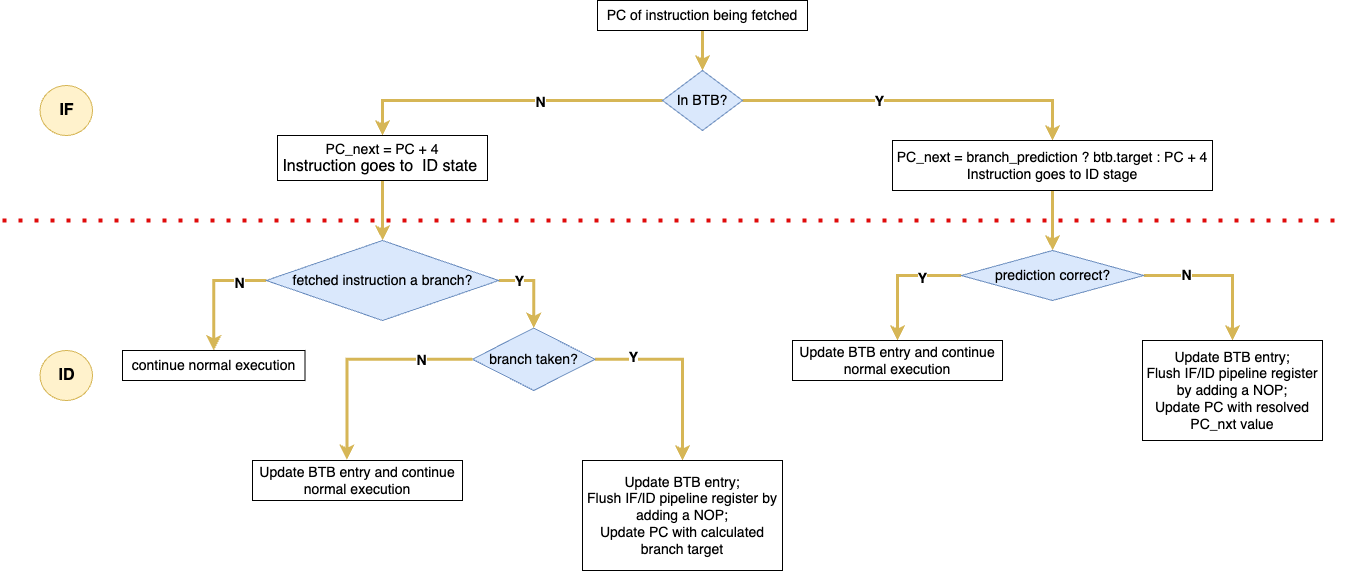

The diagram above was exported from draw.io. Its source (the exported page's mxGraphModel, read from the mxfile embedded in the PNG):
<mxGraphModel dx="1376" dy="351" grid="1" gridSize="10" guides="1" tooltips="1" connect="1" arrows="1" fold="1" page="0" pageScale="1" pageWidth="827" pageHeight="1169" math="0" shadow="0">
  <root>
    <mxCell id="0" />
    <mxCell id="1" parent="0" />
    <mxCell id="TFEVHNmQDJ-2zwP0eNp4-36" style="edgeStyle=orthogonalEdgeStyle;rounded=0;orthogonalLoop=1;jettySize=auto;html=1;entryX=0.5;entryY=0;entryDx=0;entryDy=0;fillColor=#fff2cc;strokeColor=#d6b656;strokeWidth=3;" parent="1" source="TFEVHNmQDJ-2zwP0eNp4-34" target="TFEVHNmQDJ-2zwP0eNp4-35" edge="1">
      <mxGeometry relative="1" as="geometry" />
    </mxCell>
    <mxCell id="TFEVHNmQDJ-2zwP0eNp4-34" value="&lt;font style=&quot;font-size: 14px;&quot;&gt;PC of instruction being fetched&lt;/font&gt;" style="rounded=0;whiteSpace=wrap;html=1;" parent="1" vertex="1">
      <mxGeometry x="315" y="620" width="210" height="30" as="geometry" />
    </mxCell>
    <mxCell id="TFEVHNmQDJ-2zwP0eNp4-40" style="edgeStyle=orthogonalEdgeStyle;rounded=0;orthogonalLoop=1;jettySize=auto;html=1;exitX=0;exitY=0.5;exitDx=0;exitDy=0;entryX=0.5;entryY=0;entryDx=0;entryDy=0;fillColor=#fff2cc;strokeColor=#d6b656;strokeWidth=3;" parent="1" source="TFEVHNmQDJ-2zwP0eNp4-35" target="TFEVHNmQDJ-2zwP0eNp4-38" edge="1">
      <mxGeometry relative="1" as="geometry" />
    </mxCell>
    <mxCell id="EUmPWOKBNTS7WG_nW38w-5" value="&lt;b&gt;&lt;font style=&quot;font-size: 14px;&quot;&gt;N&lt;/font&gt;&lt;/b&gt;" style="edgeLabel;html=1;align=center;verticalAlign=middle;resizable=0;points=[];" parent="TFEVHNmQDJ-2zwP0eNp4-40" vertex="1" connectable="0">
      <mxGeometry x="-0.2211" y="1" relative="1" as="geometry">
        <mxPoint as="offset" />
      </mxGeometry>
    </mxCell>
    <mxCell id="TFEVHNmQDJ-2zwP0eNp4-41" style="edgeStyle=orthogonalEdgeStyle;rounded=0;orthogonalLoop=1;jettySize=auto;html=1;exitX=1;exitY=0.5;exitDx=0;exitDy=0;entryX=0.5;entryY=0;entryDx=0;entryDy=0;fillColor=#fff2cc;strokeColor=#d6b656;strokeWidth=3;" parent="1" source="TFEVHNmQDJ-2zwP0eNp4-35" target="TFEVHNmQDJ-2zwP0eNp4-39" edge="1">
      <mxGeometry relative="1" as="geometry" />
    </mxCell>
    <mxCell id="EUmPWOKBNTS7WG_nW38w-4" value="&lt;font style=&quot;font-size: 14px;&quot;&gt;&lt;b&gt;Y&lt;/b&gt;&lt;/font&gt;" style="edgeLabel;html=1;align=center;verticalAlign=middle;resizable=0;points=[];" parent="TFEVHNmQDJ-2zwP0eNp4-41" vertex="1" connectable="0">
      <mxGeometry x="-0.1812" y="2" relative="1" as="geometry">
        <mxPoint x="-7" y="2" as="offset" />
      </mxGeometry>
    </mxCell>
    <mxCell id="TFEVHNmQDJ-2zwP0eNp4-35" value="&lt;font style=&quot;font-size: 14px;&quot;&gt;In BTB?&lt;/font&gt;" style="rhombus;whiteSpace=wrap;html=1;fillColor=#dae8fc;strokeColor=#6c8ebf;" parent="1" vertex="1">
      <mxGeometry x="380" y="690" width="80" height="60" as="geometry" />
    </mxCell>
    <mxCell id="TFEVHNmQDJ-2zwP0eNp4-43" value="" style="edgeStyle=orthogonalEdgeStyle;rounded=0;orthogonalLoop=1;jettySize=auto;html=1;fillColor=#fff2cc;strokeColor=#d6b656;strokeWidth=3;" parent="1" source="TFEVHNmQDJ-2zwP0eNp4-38" target="TFEVHNmQDJ-2zwP0eNp4-42" edge="1">
      <mxGeometry relative="1" as="geometry" />
    </mxCell>
    <mxCell id="TFEVHNmQDJ-2zwP0eNp4-38" value="&lt;font style=&quot;font-size: 14px;&quot;&gt;PC_next = PC + 4&lt;/font&gt;&lt;div&gt;&lt;font size=&quot;3&quot;&gt;Instruction goes to&amp;nbsp; ID state&amp;nbsp;&lt;/font&gt;&lt;/div&gt;" style="rounded=0;whiteSpace=wrap;html=1;" parent="1" vertex="1">
      <mxGeometry x="-5" y="755" width="210" height="45" as="geometry" />
    </mxCell>
    <mxCell id="TFEVHNmQDJ-2zwP0eNp4-45" value="" style="edgeStyle=orthogonalEdgeStyle;rounded=0;orthogonalLoop=1;jettySize=auto;html=1;strokeWidth=3;fillColor=#fff2cc;strokeColor=#d6b656;" parent="1" source="TFEVHNmQDJ-2zwP0eNp4-39" target="TFEVHNmQDJ-2zwP0eNp4-44" edge="1">
      <mxGeometry relative="1" as="geometry" />
    </mxCell>
    <mxCell id="TFEVHNmQDJ-2zwP0eNp4-39" value="&lt;font style=&quot;font-size: 14px;&quot;&gt;PC_next = branch_prediction ? btb.target : PC + 4&lt;/font&gt;&lt;div&gt;&lt;font style=&quot;font-size: 14px;&quot;&gt;Instruction goes to ID stage&lt;/font&gt;&lt;/div&gt;" style="rounded=0;whiteSpace=wrap;html=1;" parent="1" vertex="1">
      <mxGeometry x="610" y="760" width="320" height="50" as="geometry" />
    </mxCell>
    <mxCell id="TFEVHNmQDJ-2zwP0eNp4-53" style="edgeStyle=orthogonalEdgeStyle;rounded=0;orthogonalLoop=1;jettySize=auto;html=1;exitX=1;exitY=0.5;exitDx=0;exitDy=0;entryX=0.5;entryY=0;entryDx=0;entryDy=0;fillColor=#fff2cc;strokeColor=#d6b656;strokeWidth=3;" parent="1" source="TFEVHNmQDJ-2zwP0eNp4-42" target="TFEVHNmQDJ-2zwP0eNp4-52" edge="1">
      <mxGeometry relative="1" as="geometry" />
    </mxCell>
    <mxCell id="TFEVHNmQDJ-2zwP0eNp4-62" value="&lt;b&gt;&lt;font style=&quot;font-size: 14px;&quot;&gt;Y&lt;/font&gt;&lt;/b&gt;" style="edgeLabel;html=1;align=center;verticalAlign=middle;resizable=0;points=[];" parent="TFEVHNmQDJ-2zwP0eNp4-53" vertex="1" connectable="0">
      <mxGeometry x="-0.5245" relative="1" as="geometry">
        <mxPoint as="offset" />
      </mxGeometry>
    </mxCell>
    <mxCell id="TFEVHNmQDJ-2zwP0eNp4-60" style="edgeStyle=orthogonalEdgeStyle;rounded=0;orthogonalLoop=1;jettySize=auto;html=1;exitX=0;exitY=0.5;exitDx=0;exitDy=0;fillColor=#fff2cc;strokeColor=#d6b656;strokeWidth=3;" parent="1" source="TFEVHNmQDJ-2zwP0eNp4-42" target="TFEVHNmQDJ-2zwP0eNp4-46" edge="1">
      <mxGeometry relative="1" as="geometry" />
    </mxCell>
    <mxCell id="TFEVHNmQDJ-2zwP0eNp4-61" value="&lt;font style=&quot;font-size: 14px;&quot;&gt;&lt;b&gt;N&lt;/b&gt;&lt;/font&gt;" style="edgeLabel;html=1;align=center;verticalAlign=middle;resizable=0;points=[];" parent="TFEVHNmQDJ-2zwP0eNp4-60" vertex="1" connectable="0">
      <mxGeometry x="-0.5418" y="2" relative="1" as="geometry">
        <mxPoint x="1" as="offset" />
      </mxGeometry>
    </mxCell>
    <mxCell id="TFEVHNmQDJ-2zwP0eNp4-42" value="&lt;font style=&quot;font-size: 14px;&quot;&gt;fetched instruction a branch?&lt;/font&gt;" style="rhombus;whiteSpace=wrap;html=1;fillColor=#dae8fc;strokeColor=#6c8ebf;" parent="1" vertex="1">
      <mxGeometry x="-16.25" y="860" width="232.5" height="80" as="geometry" />
    </mxCell>
    <mxCell id="TFEVHNmQDJ-2zwP0eNp4-68" style="edgeStyle=orthogonalEdgeStyle;rounded=0;orthogonalLoop=1;jettySize=auto;html=1;exitX=0;exitY=0.5;exitDx=0;exitDy=0;entryX=0.5;entryY=0;entryDx=0;entryDy=0;strokeWidth=3;fillColor=#fff2cc;strokeColor=#d6b656;" parent="1" source="TFEVHNmQDJ-2zwP0eNp4-44" target="TFEVHNmQDJ-2zwP0eNp4-67" edge="1">
      <mxGeometry relative="1" as="geometry" />
    </mxCell>
    <mxCell id="EUmPWOKBNTS7WG_nW38w-1" value="&lt;b&gt;&lt;font style=&quot;font-size: 14px;&quot;&gt;Y&lt;/font&gt;&lt;/b&gt;" style="edgeLabel;html=1;align=center;verticalAlign=middle;resizable=0;points=[];" parent="TFEVHNmQDJ-2zwP0eNp4-68" vertex="1" connectable="0">
      <mxGeometry x="-0.3891" y="2" relative="1" as="geometry">
        <mxPoint as="offset" />
      </mxGeometry>
    </mxCell>
    <mxCell id="TFEVHNmQDJ-2zwP0eNp4-70" style="edgeStyle=orthogonalEdgeStyle;rounded=0;orthogonalLoop=1;jettySize=auto;html=1;exitX=1;exitY=0.5;exitDx=0;exitDy=0;entryX=0.5;entryY=0;entryDx=0;entryDy=0;strokeWidth=3;fillColor=#fff2cc;strokeColor=#d6b656;" parent="1" source="TFEVHNmQDJ-2zwP0eNp4-44" target="TFEVHNmQDJ-2zwP0eNp4-76" edge="1">
      <mxGeometry relative="1" as="geometry">
        <mxPoint x="950" y="960" as="targetPoint" />
      </mxGeometry>
    </mxCell>
    <mxCell id="EUmPWOKBNTS7WG_nW38w-2" value="&lt;font style=&quot;font-size: 14px;&quot;&gt;&lt;b&gt;N&lt;/b&gt;&lt;/font&gt;" style="edgeLabel;html=1;align=center;verticalAlign=middle;resizable=0;points=[];" parent="TFEVHNmQDJ-2zwP0eNp4-70" vertex="1" connectable="0">
      <mxGeometry x="-0.454" y="1" relative="1" as="geometry">
        <mxPoint as="offset" />
      </mxGeometry>
    </mxCell>
    <mxCell id="TFEVHNmQDJ-2zwP0eNp4-44" value="&lt;font style=&quot;font-size: 14px;&quot;&gt;prediction correct?&lt;/font&gt;" style="rhombus;whiteSpace=wrap;html=1;fillColor=#dae8fc;strokeColor=#6c8ebf;" parent="1" vertex="1">
      <mxGeometry x="678.75" y="870" width="182.5" height="50" as="geometry" />
    </mxCell>
    <mxCell id="TFEVHNmQDJ-2zwP0eNp4-46" value="&lt;font style=&quot;font-size: 14px;&quot;&gt;continue normal execution&lt;/font&gt;" style="rounded=0;whiteSpace=wrap;html=1;" parent="1" vertex="1">
      <mxGeometry x="-160" y="970" width="182.5" height="30" as="geometry" />
    </mxCell>
    <mxCell id="TFEVHNmQDJ-2zwP0eNp4-59" style="edgeStyle=orthogonalEdgeStyle;rounded=0;orthogonalLoop=1;jettySize=auto;html=1;exitX=1;exitY=0.5;exitDx=0;exitDy=0;entryX=0.5;entryY=0;entryDx=0;entryDy=0;fillColor=#fff2cc;strokeColor=#d6b656;strokeWidth=3;" parent="1" source="TFEVHNmQDJ-2zwP0eNp4-52" target="TFEVHNmQDJ-2zwP0eNp4-57" edge="1">
      <mxGeometry relative="1" as="geometry" />
    </mxCell>
    <mxCell id="TFEVHNmQDJ-2zwP0eNp4-66" value="&lt;b&gt;&lt;font style=&quot;font-size: 14px;&quot;&gt;Y&lt;/font&gt;&lt;/b&gt;" style="edgeLabel;html=1;align=center;verticalAlign=middle;resizable=0;points=[];" parent="TFEVHNmQDJ-2zwP0eNp4-59" vertex="1" connectable="0">
      <mxGeometry x="-0.6" y="2" relative="1" as="geometry">
        <mxPoint as="offset" />
      </mxGeometry>
    </mxCell>
    <mxCell id="TFEVHNmQDJ-2zwP0eNp4-52" value="&lt;font style=&quot;font-size: 14px;&quot;&gt;branch taken?&lt;/font&gt;" style="rhombus;whiteSpace=wrap;html=1;fillColor=#dae8fc;strokeColor=#6c8ebf;" parent="1" vertex="1">
      <mxGeometry x="190" y="947.5" width="122.5" height="62.5" as="geometry" />
    </mxCell>
    <mxCell id="TFEVHNmQDJ-2zwP0eNp4-55" value="&lt;div&gt;&lt;font style=&quot;font-size: 14px;&quot;&gt;Update BTB entry and&amp;nbsp;&lt;span style=&quot;background-color: transparent; color: light-dark(rgb(0, 0, 0), rgb(255, 255, 255));&quot;&gt;continue normal execution&lt;/span&gt;&lt;/font&gt;&lt;/div&gt;" style="rounded=0;whiteSpace=wrap;html=1;" parent="1" vertex="1">
      <mxGeometry x="-30" y="1080" width="210" height="40" as="geometry" />
    </mxCell>
    <mxCell id="TFEVHNmQDJ-2zwP0eNp4-57" value="&lt;div&gt;&lt;font style=&quot;font-size: 14px;&quot;&gt;Update BTB entry;&lt;/font&gt;&lt;/div&gt;&lt;div&gt;&lt;font style=&quot;font-size: 14px;&quot;&gt;Flush IF/ID pipeline register by adding a NOP;&lt;/font&gt;&lt;/div&gt;&lt;div&gt;&lt;font style=&quot;font-size: 14px;&quot;&gt;Update PC with calculated branch target&lt;/font&gt;&lt;/div&gt;" style="rounded=0;whiteSpace=wrap;html=1;" parent="1" vertex="1">
      <mxGeometry x="300" y="1080" width="200" height="110" as="geometry" />
    </mxCell>
    <mxCell id="TFEVHNmQDJ-2zwP0eNp4-58" style="edgeStyle=orthogonalEdgeStyle;rounded=0;orthogonalLoop=1;jettySize=auto;html=1;exitX=0;exitY=0.5;exitDx=0;exitDy=0;entryX=0.45;entryY=-0.017;entryDx=0;entryDy=0;entryPerimeter=0;fillColor=#fff2cc;strokeColor=#d6b656;strokeWidth=3;" parent="1" source="TFEVHNmQDJ-2zwP0eNp4-52" target="TFEVHNmQDJ-2zwP0eNp4-55" edge="1">
      <mxGeometry relative="1" as="geometry" />
    </mxCell>
    <mxCell id="TFEVHNmQDJ-2zwP0eNp4-65" value="&lt;b&gt;&lt;font style=&quot;font-size: 14px;&quot;&gt;N&lt;/font&gt;&lt;/b&gt;" style="edgeLabel;html=1;align=center;verticalAlign=middle;resizable=0;points=[];" parent="TFEVHNmQDJ-2zwP0eNp4-58" vertex="1" connectable="0">
      <mxGeometry x="-0.5323" y="1" relative="1" as="geometry">
        <mxPoint x="1" as="offset" />
      </mxGeometry>
    </mxCell>
    <mxCell id="TFEVHNmQDJ-2zwP0eNp4-67" value="&lt;font style=&quot;font-size: 14px;&quot;&gt;Update BTB entry and&amp;nbsp;&lt;span style=&quot;color: light-dark(rgb(0, 0, 0), rgb(255, 255, 255)); background-color: transparent;&quot;&gt;continue normal execution&lt;/span&gt;&lt;/font&gt;" style="rounded=0;whiteSpace=wrap;html=1;" parent="1" vertex="1">
      <mxGeometry x="510" y="960" width="210" height="40" as="geometry" />
    </mxCell>
    <mxCell id="TFEVHNmQDJ-2zwP0eNp4-73" value="" style="endArrow=none;dashed=1;html=1;dashPattern=1 3;strokeWidth=4;rounded=0;strokeColor=light-dark(#e00b0b, #ededed);" parent="1" edge="1">
      <mxGeometry width="50" height="50" relative="1" as="geometry">
        <mxPoint x="-280" y="840" as="sourcePoint" />
        <mxPoint x="1060" y="840" as="targetPoint" />
      </mxGeometry>
    </mxCell>
    <mxCell id="TFEVHNmQDJ-2zwP0eNp4-74" value="&lt;b&gt;&lt;font style=&quot;font-size: 16px;&quot;&gt;IF&lt;/font&gt;&lt;/b&gt;" style="ellipse;whiteSpace=wrap;html=1;fillColor=#fff2cc;strokeColor=#d6b656;" parent="1" vertex="1">
      <mxGeometry x="-242.5" y="705" width="52.5" height="50" as="geometry" />
    </mxCell>
    <mxCell id="TFEVHNmQDJ-2zwP0eNp4-75" value="&lt;b&gt;&lt;font style=&quot;font-size: 16px;&quot;&gt;ID&lt;/font&gt;&lt;/b&gt;" style="ellipse;whiteSpace=wrap;html=1;fillColor=#fff2cc;strokeColor=#d6b656;" parent="1" vertex="1">
      <mxGeometry x="-242.5" y="970" width="52.5" height="50" as="geometry" />
    </mxCell>
    <mxCell id="TFEVHNmQDJ-2zwP0eNp4-76" value="&lt;div&gt;&lt;font style=&quot;font-size: 14px;&quot;&gt;Update BTB entry;&lt;/font&gt;&lt;/div&gt;&lt;div&gt;&lt;font style=&quot;font-size: 14px;&quot;&gt;Flush IF/ID pipeline register by adding a NOP;&lt;/font&gt;&lt;/div&gt;&lt;div&gt;&lt;font style=&quot;font-size: 14px;&quot;&gt;Update PC&amp;nbsp;&lt;span style=&quot;background-color: transparent; color: light-dark(rgb(0, 0, 0), rgb(255, 255, 255));&quot;&gt;with resolved PC_nxt value&lt;/span&gt;&lt;/font&gt;&lt;/div&gt;" style="rounded=0;whiteSpace=wrap;html=1;" parent="1" vertex="1">
      <mxGeometry x="860" y="960" width="180" height="100" as="geometry" />
    </mxCell>
  </root>
</mxGraphModel>